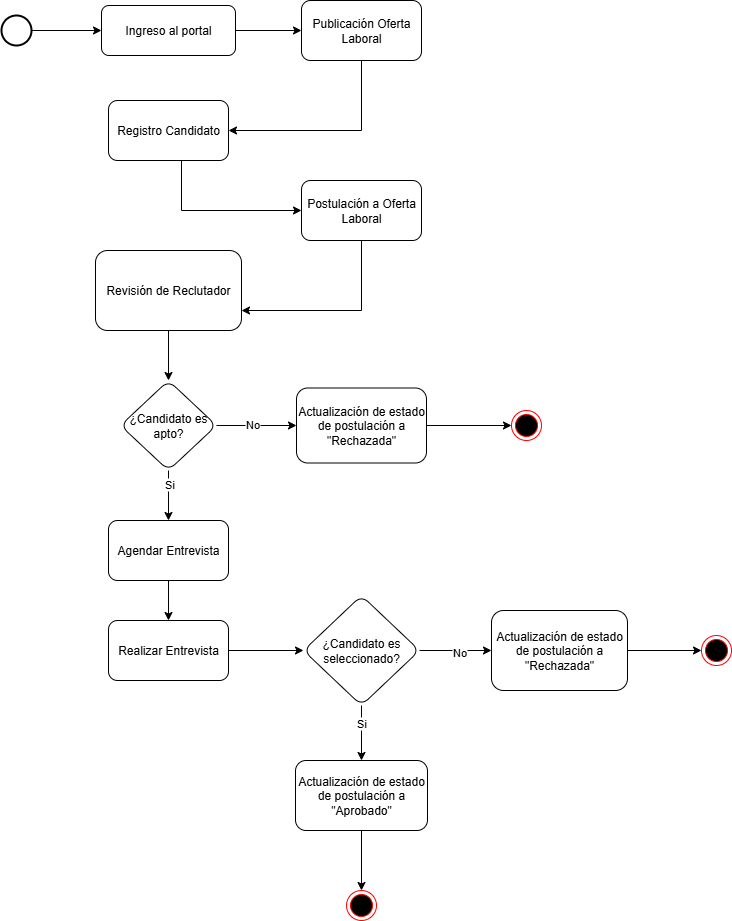

The diagram above was exported from draw.io. Its source (the exported page's mxGraphModel, read from the mxfile embedded in the PNG):
<mxGraphModel dx="1426" dy="785" grid="1" gridSize="10" guides="1" tooltips="1" connect="1" arrows="1" fold="1" page="1" pageScale="1" pageWidth="827" pageHeight="1169" math="0" shadow="0">
  <root>
    <mxCell id="0" />
    <mxCell id="1" parent="0" />
    <mxCell id="hdheqxlTPOfmjSs7WThr-1" value="" style="edgeStyle=orthogonalEdgeStyle;rounded=0;orthogonalLoop=1;jettySize=auto;html=1;" parent="1" source="hdheqxlTPOfmjSs7WThr-2" target="hdheqxlTPOfmjSs7WThr-4" edge="1">
      <mxGeometry relative="1" as="geometry" />
    </mxCell>
    <mxCell id="hdheqxlTPOfmjSs7WThr-2" value="Ingreso al portal" style="rounded=1;whiteSpace=wrap;html=1;fontSize=12;glass=0;strokeWidth=1;shadow=0;" parent="1" vertex="1">
      <mxGeometry x="140" y="95" width="134" height="50" as="geometry" />
    </mxCell>
    <mxCell id="hdheqxlTPOfmjSs7WThr-3" value="" style="edgeStyle=orthogonalEdgeStyle;rounded=0;orthogonalLoop=1;jettySize=auto;html=1;" parent="1" source="hdheqxlTPOfmjSs7WThr-4" target="hdheqxlTPOfmjSs7WThr-6" edge="1">
      <mxGeometry relative="1" as="geometry">
        <Array as="points">
          <mxPoint x="400" y="220" />
        </Array>
      </mxGeometry>
    </mxCell>
    <mxCell id="hdheqxlTPOfmjSs7WThr-4" value="Publicación Oferta Laboral" style="whiteSpace=wrap;html=1;rounded=1;glass=0;strokeWidth=1;shadow=0;" parent="1" vertex="1">
      <mxGeometry x="340" y="90" width="120" height="60" as="geometry" />
    </mxCell>
    <mxCell id="hdheqxlTPOfmjSs7WThr-5" value="" style="edgeStyle=orthogonalEdgeStyle;rounded=0;orthogonalLoop=1;jettySize=auto;html=1;" parent="1" source="hdheqxlTPOfmjSs7WThr-6" target="hdheqxlTPOfmjSs7WThr-8" edge="1">
      <mxGeometry relative="1" as="geometry">
        <Array as="points">
          <mxPoint x="220" y="300" />
        </Array>
      </mxGeometry>
    </mxCell>
    <mxCell id="hdheqxlTPOfmjSs7WThr-6" value="Registro Candidato" style="whiteSpace=wrap;html=1;rounded=1;glass=0;strokeWidth=1;shadow=0;" parent="1" vertex="1">
      <mxGeometry x="147" y="190" width="120" height="60" as="geometry" />
    </mxCell>
    <mxCell id="hdheqxlTPOfmjSs7WThr-7" value="" style="edgeStyle=orthogonalEdgeStyle;rounded=0;orthogonalLoop=1;jettySize=auto;html=1;" parent="1" source="hdheqxlTPOfmjSs7WThr-8" target="hdheqxlTPOfmjSs7WThr-10" edge="1">
      <mxGeometry relative="1" as="geometry">
        <Array as="points">
          <mxPoint x="400" y="400" />
        </Array>
      </mxGeometry>
    </mxCell>
    <mxCell id="hdheqxlTPOfmjSs7WThr-8" value="Postulación a Oferta Laboral" style="whiteSpace=wrap;html=1;rounded=1;glass=0;strokeWidth=1;shadow=0;" parent="1" vertex="1">
      <mxGeometry x="340" y="270" width="120" height="60" as="geometry" />
    </mxCell>
    <mxCell id="hdheqxlTPOfmjSs7WThr-9" value="" style="edgeStyle=orthogonalEdgeStyle;rounded=0;orthogonalLoop=1;jettySize=auto;html=1;" parent="1" source="hdheqxlTPOfmjSs7WThr-10" target="hdheqxlTPOfmjSs7WThr-15" edge="1">
      <mxGeometry relative="1" as="geometry" />
    </mxCell>
    <mxCell id="hdheqxlTPOfmjSs7WThr-10" value="Revisión de Reclutador" style="whiteSpace=wrap;html=1;rounded=1;glass=0;strokeWidth=1;shadow=0;" parent="1" vertex="1">
      <mxGeometry x="134" y="340" width="146" height="80" as="geometry" />
    </mxCell>
    <mxCell id="hdheqxlTPOfmjSs7WThr-11" value="" style="edgeStyle=orthogonalEdgeStyle;rounded=0;orthogonalLoop=1;jettySize=auto;html=1;" parent="1" source="hdheqxlTPOfmjSs7WThr-15" target="hdheqxlTPOfmjSs7WThr-16" edge="1">
      <mxGeometry relative="1" as="geometry" />
    </mxCell>
    <mxCell id="hdheqxlTPOfmjSs7WThr-12" value="No" style="edgeLabel;html=1;align=center;verticalAlign=middle;resizable=0;points=[];" parent="hdheqxlTPOfmjSs7WThr-11" vertex="1" connectable="0">
      <mxGeometry x="-0.1176" y="2" relative="1" as="geometry">
        <mxPoint as="offset" />
      </mxGeometry>
    </mxCell>
    <mxCell id="hdheqxlTPOfmjSs7WThr-13" value="" style="edgeStyle=orthogonalEdgeStyle;rounded=0;orthogonalLoop=1;jettySize=auto;html=1;" parent="1" source="hdheqxlTPOfmjSs7WThr-15" target="hdheqxlTPOfmjSs7WThr-18" edge="1">
      <mxGeometry relative="1" as="geometry" />
    </mxCell>
    <mxCell id="hdheqxlTPOfmjSs7WThr-14" value="Si" style="edgeLabel;html=1;align=center;verticalAlign=middle;resizable=0;points=[];" parent="hdheqxlTPOfmjSs7WThr-13" vertex="1" connectable="0">
      <mxGeometry x="-0.48" relative="1" as="geometry">
        <mxPoint as="offset" />
      </mxGeometry>
    </mxCell>
    <mxCell id="hdheqxlTPOfmjSs7WThr-15" value="¿Candidato es apto?" style="rhombus;whiteSpace=wrap;html=1;rounded=1;glass=0;strokeWidth=1;shadow=0;" parent="1" vertex="1">
      <mxGeometry x="159" y="470" width="96" height="90" as="geometry" />
    </mxCell>
    <mxCell id="eE2qNXV0Cu-pNWgq114j-6" style="edgeStyle=orthogonalEdgeStyle;rounded=0;orthogonalLoop=1;jettySize=auto;html=1;" edge="1" parent="1" source="hdheqxlTPOfmjSs7WThr-16" target="eE2qNXV0Cu-pNWgq114j-5">
      <mxGeometry relative="1" as="geometry" />
    </mxCell>
    <mxCell id="hdheqxlTPOfmjSs7WThr-16" value="Actualización de estado de postulación a &quot;Rechazada&quot;" style="whiteSpace=wrap;html=1;rounded=1;glass=0;strokeWidth=1;shadow=0;" parent="1" vertex="1">
      <mxGeometry x="335" y="477.5" width="130" height="75" as="geometry" />
    </mxCell>
    <mxCell id="hdheqxlTPOfmjSs7WThr-17" value="" style="edgeStyle=orthogonalEdgeStyle;rounded=0;orthogonalLoop=1;jettySize=auto;html=1;" parent="1" source="hdheqxlTPOfmjSs7WThr-18" target="hdheqxlTPOfmjSs7WThr-20" edge="1">
      <mxGeometry relative="1" as="geometry" />
    </mxCell>
    <mxCell id="hdheqxlTPOfmjSs7WThr-18" value="Agendar Entrevista" style="whiteSpace=wrap;html=1;rounded=1;glass=0;strokeWidth=1;shadow=0;" parent="1" vertex="1">
      <mxGeometry x="147" y="610" width="120" height="60" as="geometry" />
    </mxCell>
    <mxCell id="hdheqxlTPOfmjSs7WThr-19" value="" style="edgeStyle=orthogonalEdgeStyle;rounded=0;orthogonalLoop=1;jettySize=auto;html=1;" parent="1" source="hdheqxlTPOfmjSs7WThr-20" target="hdheqxlTPOfmjSs7WThr-25" edge="1">
      <mxGeometry relative="1" as="geometry" />
    </mxCell>
    <mxCell id="hdheqxlTPOfmjSs7WThr-20" value="Realizar Entrevista" style="whiteSpace=wrap;html=1;rounded=1;glass=0;strokeWidth=1;shadow=0;" parent="1" vertex="1">
      <mxGeometry x="147" y="710" width="120" height="60" as="geometry" />
    </mxCell>
    <mxCell id="hdheqxlTPOfmjSs7WThr-21" value="" style="edgeStyle=orthogonalEdgeStyle;rounded=0;orthogonalLoop=1;jettySize=auto;html=1;" parent="1" source="hdheqxlTPOfmjSs7WThr-25" target="hdheqxlTPOfmjSs7WThr-26" edge="1">
      <mxGeometry relative="1" as="geometry" />
    </mxCell>
    <mxCell id="hdheqxlTPOfmjSs7WThr-22" value="Si" style="edgeLabel;html=1;align=center;verticalAlign=middle;resizable=0;points=[];" parent="hdheqxlTPOfmjSs7WThr-21" vertex="1" connectable="0">
      <mxGeometry x="-0.3714" y="-1" relative="1" as="geometry">
        <mxPoint as="offset" />
      </mxGeometry>
    </mxCell>
    <mxCell id="hdheqxlTPOfmjSs7WThr-23" value="" style="edgeStyle=orthogonalEdgeStyle;rounded=0;orthogonalLoop=1;jettySize=auto;html=1;" parent="1" source="hdheqxlTPOfmjSs7WThr-25" target="hdheqxlTPOfmjSs7WThr-27" edge="1">
      <mxGeometry relative="1" as="geometry" />
    </mxCell>
    <mxCell id="hdheqxlTPOfmjSs7WThr-24" value="No" style="edgeLabel;html=1;align=center;verticalAlign=middle;resizable=0;points=[];" parent="hdheqxlTPOfmjSs7WThr-23" vertex="1" connectable="0">
      <mxGeometry x="0.0833" y="-1" relative="1" as="geometry">
        <mxPoint as="offset" />
      </mxGeometry>
    </mxCell>
    <mxCell id="hdheqxlTPOfmjSs7WThr-25" value="¿Candidato es seleccionado?" style="rhombus;whiteSpace=wrap;html=1;rounded=1;glass=0;strokeWidth=1;shadow=0;" parent="1" vertex="1">
      <mxGeometry x="342" y="685" width="116" height="110" as="geometry" />
    </mxCell>
    <mxCell id="eE2qNXV0Cu-pNWgq114j-2" style="edgeStyle=orthogonalEdgeStyle;rounded=0;orthogonalLoop=1;jettySize=auto;html=1;" edge="1" parent="1" source="hdheqxlTPOfmjSs7WThr-26" target="eE2qNXV0Cu-pNWgq114j-1">
      <mxGeometry relative="1" as="geometry" />
    </mxCell>
    <mxCell id="hdheqxlTPOfmjSs7WThr-26" value="Actualización de estado de postulación a &quot;Aprobado&quot;" style="whiteSpace=wrap;html=1;rounded=1;glass=0;strokeWidth=1;shadow=0;" parent="1" vertex="1">
      <mxGeometry x="334" y="850" width="132" height="70" as="geometry" />
    </mxCell>
    <mxCell id="eE2qNXV0Cu-pNWgq114j-4" style="edgeStyle=orthogonalEdgeStyle;rounded=0;orthogonalLoop=1;jettySize=auto;html=1;" edge="1" parent="1" source="hdheqxlTPOfmjSs7WThr-27" target="eE2qNXV0Cu-pNWgq114j-3">
      <mxGeometry relative="1" as="geometry" />
    </mxCell>
    <mxCell id="hdheqxlTPOfmjSs7WThr-27" value="Actualización de estado de postulación a &quot;Rechazada&quot;" style="whiteSpace=wrap;html=1;rounded=1;glass=0;strokeWidth=1;shadow=0;" parent="1" vertex="1">
      <mxGeometry x="530" y="700" width="136" height="80" as="geometry" />
    </mxCell>
    <mxCell id="eE2qNXV0Cu-pNWgq114j-1" value="" style="ellipse;html=1;shape=endState;fillColor=#000000;strokeColor=#ff0000;" vertex="1" parent="1">
      <mxGeometry x="385" y="980" width="30" height="30" as="geometry" />
    </mxCell>
    <mxCell id="eE2qNXV0Cu-pNWgq114j-3" value="" style="ellipse;html=1;shape=endState;fillColor=#000000;strokeColor=#ff0000;" vertex="1" parent="1">
      <mxGeometry x="740" y="725" width="30" height="30" as="geometry" />
    </mxCell>
    <mxCell id="eE2qNXV0Cu-pNWgq114j-5" value="" style="ellipse;html=1;shape=endState;fillColor=#000000;strokeColor=#ff0000;" vertex="1" parent="1">
      <mxGeometry x="550" y="500" width="30" height="30" as="geometry" />
    </mxCell>
    <mxCell id="eE2qNXV0Cu-pNWgq114j-8" style="edgeStyle=orthogonalEdgeStyle;rounded=0;orthogonalLoop=1;jettySize=auto;html=1;" edge="1" parent="1" source="eE2qNXV0Cu-pNWgq114j-7" target="hdheqxlTPOfmjSs7WThr-2">
      <mxGeometry relative="1" as="geometry" />
    </mxCell>
    <mxCell id="eE2qNXV0Cu-pNWgq114j-7" value="" style="strokeWidth=2;html=1;shape=mxgraph.flowchart.start_2;whiteSpace=wrap;" vertex="1" parent="1">
      <mxGeometry x="40" y="105" width="30" height="30" as="geometry" />
    </mxCell>
  </root>
</mxGraphModel>